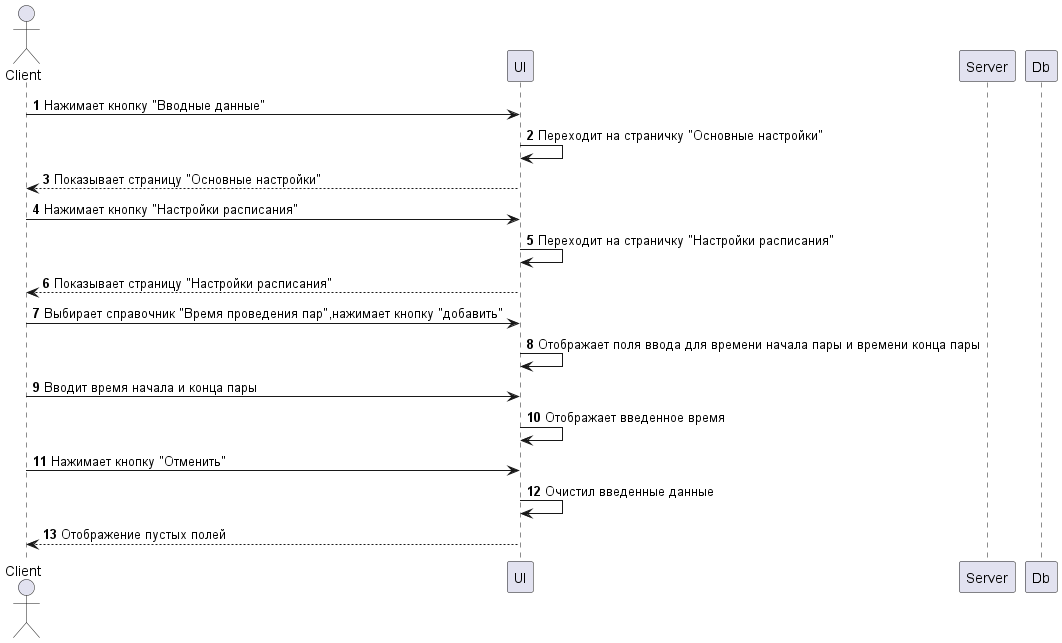

The diagram above was rendered by PlantUML. Its source (embedded in the PNG):
@startuml Справочник "Время проведения пар"    
    autonumber

    actor Client
    
    participant UI
    participant Server
    participant Db

    Client -> UI: Нажимает кнопку "Вводные данные"
    UI -> UI: Переходит на страничку "Основные настройки"
    Client <-- UI: Показывает страницу "Основные настройки"

    Client -> UI: Нажимает кнопку "Настройки расписания"
    UI -> UI: Переходит на страничку "Настройки расписания"
    Client <-- UI: Показывает страницу "Настройки расписания"
    Client -> UI: Выбирает справочник "Время проведения пар",нажимает кнопку "добавить"
    UI -> UI: Отображает поля ввода для времени начала пары и времени конца пары
    Client -> UI: Вводит время начала и конца пары
    UI -> UI: Отображает введенное время

    Client -> UI: Нажимает кнопку "Отменить"
    UI -> UI: Очистил введенные данные
    Client <-- UI: Отображение пустых полей

@enduml